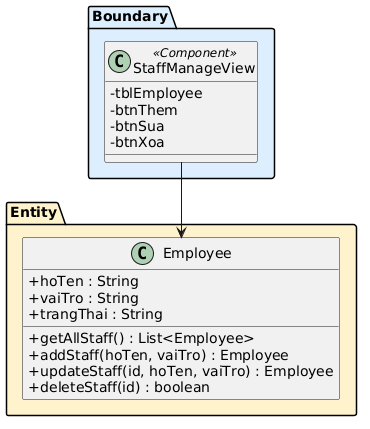

The diagram above was rendered by PlantUML. Its source (embedded in the PNG):
@startuml
skinparam classAttributeIconSize 0

package "Boundary" #DDEEFF {
  class StaffManageView <<Component>> {
    -tblEmployee
    -btnThem
    -btnSua
    -btnXoa
  }
}

package "Entity" #FFF3CD {
  class Employee {
    +hoTen : String
    +vaiTro : String
    +trangThai : String
    +getAllStaff() : List<Employee>
    +addStaff(hoTen, vaiTro) : Employee
    +updateStaff(id, hoTen, vaiTro) : Employee
    +deleteStaff(id) : boolean
  }
}

StaffManageView --> Employee
@enduml